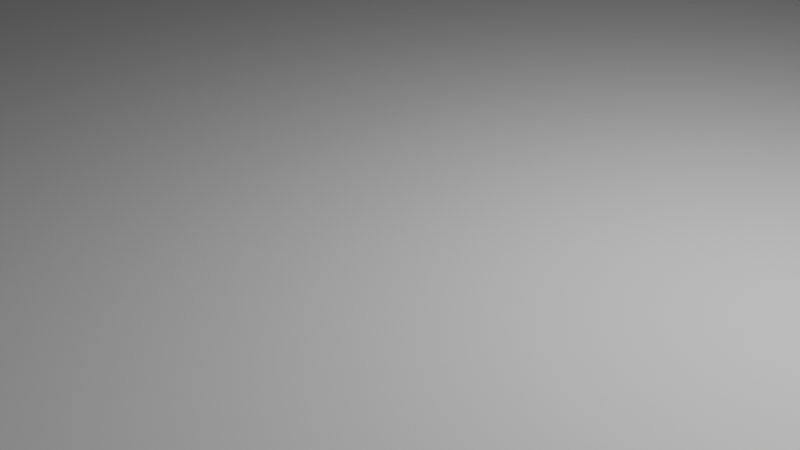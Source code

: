 # Source: floor.blend  (saved by Blender 3.6.11; exported with 4.5.12 LTS)
import bpy
from mathutils import Matrix  # noqa: F401  (used for matrix-valued properties, if any)

bpy.ops.wm.read_factory_settings(use_empty=True)
scene = bpy.context.scene
scene.name = 'Scene'

# ---- collections
col_collection = bpy.data.collections.new('Collection'); scene.collection.children.link(col_collection)
col_collection_2 = bpy.data.collections.new('Collection 2'); scene.collection.children.link(col_collection_2)

# ---- images (referenced by path relative to the original .blend; pixels are not part of the script)
import os
ASSET_DIR = os.environ.get("B2B_ASSET_DIR", "")  # directory of the original .blend (textures are referenced by path, not embedded)
HERE = os.path.dirname(os.path.abspath(__file__))  # packed textures are extracted next to this script under _unpacked/

def load_image(name, relpath, width, height, colorspace="sRGB"):
    """Load a texture the original file referenced (path relative to the .blend, or extracted next to this script)."""
    p = next((c for c in (os.path.join(HERE, relpath), os.path.join(ASSET_DIR, relpath)) if relpath and os.path.exists(c)), "")
    if p:
        img = bpy.data.images.load(p, check_existing=True)
        img.name = name
    else:  # same state as the original file: an image datablock whose file is absent (Cycles renders it pink)
        img = bpy.data.images.new(name, width, height)
        img.source = "FILE"
        img.filepath = "//" + (relpath or name)
    img.colorspace_settings.name = colorspace
    return img
img_material_roughness = load_image('Material Roughness', '', 1024, 1024, 'Non-Color')

# ---- materials (node trees are filled in below, after node groups)
mat_material = bpy.data.materials.new('Material')
mat_material.alpha_threshold = 0.0
mat_material.use_transparent_shadow = False
mat_material.roughness = 0.5
mat_material.line_color = (0.0, 0.0, 0.0, 1.0)

# ---- material node trees
mat_material.use_nodes = True; mat_material.node_tree.nodes.clear()
_N = mat_material.node_tree.nodes; _L = mat_material.node_tree.links
n0 = _N.new('ShaderNodeOutputMaterial'); n0.name = 'Material Output'; n0.location = (300, 300)
n1 = _N.new('ShaderNodeBsdfPrincipled'); n1.name = 'Principled BSDF'; n1.location = (10, 300)
n1.distribution = 'GGX'
n1.subsurface_method = 'RANDOM_WALK_SKIN'
n1.inputs[3].default_value = 1.45
n1.inputs[27].default_value = (0.0, 0.0, 0.0, 1.0)
n1.inputs[28].default_value = 1.0
n2 = _N.new('ShaderNodeTexImage'); n2.name = 'Image Texture'; n2.location = (-280, 50)
n2.image = img_material_roughness
_L.new(n1.outputs[0], n0.inputs[0])
_L.new(n2.outputs[0], n1.inputs[2])
n0.is_active_output = True

# ---- world
world_world = bpy.data.worlds.new('World'); scene.world = world_world
world_world.use_nodes = True; world_world.node_tree.nodes.clear()
_N = world_world.node_tree.nodes; _L = world_world.node_tree.links
n0 = _N.new('ShaderNodeOutputWorld'); n0.name = 'World Output'; n0.location = (300, 300)
n1 = _N.new('ShaderNodeBackground'); n1.name = 'Background'; n1.location = (10, 300)
n1.inputs[0].default_value = (0.05088, 0.05088, 0.05088, 1.0)
_L.new(n1.outputs[0], n0.inputs[0])
n0.is_active_output = True
world_world.color = (0.05088, 0.05088, 0.05088)
world_world.use_sun_shadow = False
world_world.sun_shadow_jitter_overblur = 0.0

# ---- cameras
cam_camera = bpy.data.cameras.new('Camera')
cam_camera.clip_end = 100.0
cam_camera.ortho_scale = 7.314

# ---- lights
light_light = bpy.data.lights.new('Light', 'POINT')
light_light.transmission_factor = 0.0
light_light.energy = 1000.0
light_light.shadow_soft_size = 0.1
light_light.shadow_maximum_resolution = 0.006
light_light.use_absolute_resolution = True

# ---- meshes
me_cube = bpy.data.meshes.new('Cube')
me_cube.from_pydata([(1.0, 1.0, 1.0), (1.0, 1.0, -1.0), (1.0, -1.0, 1.0), (1.0, -1.0, -1.0), (-1.0, 1.0, 1.0), (-1.0, 1.0, -1.0), (-1.0, -1.0, 1.0), (-1.0, -1.0, -1.0)], [], [(0, 4, 6, 2), (3, 2, 6, 7), (7, 6, 4, 5), (5, 1, 3, 7), (1, 0, 2, 3), (5, 4, 0, 1)])
_uv = me_cube.uv_layers.new(name='UVMap')
_uv.uv.foreach_set('vector', [0.625, 0.5, 0.875, 0.5, 0.875, 0.75, 0.625, 0.75, 0.375, 0.75, 0.625, 0.75, 0.625, 1.0, 0.375, 1.0, 0.375, 0.0, 0.625, 0.0, 0.625, 0.25, 0.375, 0.25, 0.125, 0.5, 0.375, 0.5, 0.375, 0.75, 0.125, 0.75, 0.375, 0.5, 0.625, 0.5, 0.625, 0.75, 0.375, 0.75, 0.375, 0.25, 0.625, 0.25, 0.625, 0.5, 0.375, 0.5])
me_cube.materials.append(mat_material)
me_cube.use_mirror_vertex_groups = False
me_cube.update()

# ---- objects
ob_cube = bpy.data.objects.new('Cube', me_cube)
ob_light = bpy.data.objects.new('Light', light_light)
ob_camera = bpy.data.objects.new('Camera', cam_camera)

# ---- transforms, parenting, visibility, modifiers, constraints
ob_cube.location = (0.0, 0.0, 0.0)
ob_cube.scale = (10.0, 10.0, 0.2)
ob_cube.lock_rotations_4d = False
ob_cube.empty_display_type = 'ARROWS'
ob_cube.lineart.crease_threshold = 0.0
ob_light.location = (4.076, 1.005, 5.904)
ob_light.rotation_euler = (0.6503, 0.05522, 1.866)
ob_light.lock_rotations_4d = False
ob_light.empty_display_type = 'ARROWS'
ob_light.color = (0.0, 0.0, 0.0, 0.0)
ob_light.lineart.crease_threshold = 0.0
ob_camera.location = (7.359, -6.926, 4.958)
ob_camera.rotation_euler = (1.109, 0.0, 0.8149)
ob_camera.lock_rotations_4d = False
ob_camera.empty_display_type = 'ARROWS'
ob_camera.color = (0.0, 0.0, 0.0, 0.0)
ob_camera.display_type = 'WIRE'
ob_camera.lineart.crease_threshold = 0.0

# ---- collection membership
col_collection.objects.link(ob_cube)
col_collection.objects.link(ob_light)
col_collection.objects.link(ob_camera)

# ---- scene / render settings (as saved in the file)
scene.camera = ob_camera
scene.frame_start = 1; scene.frame_end = 250; scene.frame_set(1)
scene.render.engine = 'BLENDER_EEVEE_NEXT'
scene.cycles.sampling_pattern = 'TABULATED_SOBOL'
scene.view_settings.view_transform = 'Filmic'
bpy.context.view_layer.update()
